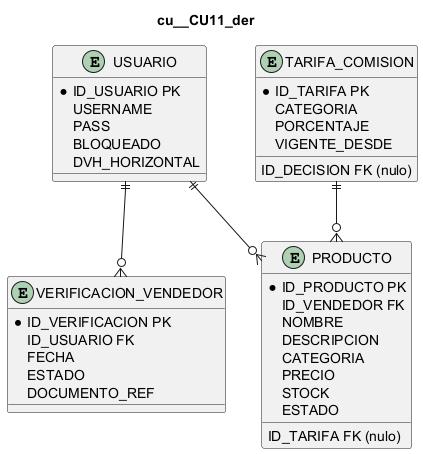

The diagram above was rendered by PlantUML. Its source (embedded in the PNG):
@startuml
title cu__CU11_der
entity "USUARIO" as USUARIO {
  *ID_USUARIO PK
  USERNAME
  PASS
  BLOQUEADO
  DVH_HORIZONTAL
}
entity "VERIFICACION_VENDEDOR" as VERIFICACION {
  *ID_VERIFICACION PK
  ID_USUARIO FK
  FECHA
  ESTADO
  DOCUMENTO_REF
}
entity "PRODUCTO" as PRODUCTO {
  *ID_PRODUCTO PK
  ID_VENDEDOR FK
  ID_TARIFA FK (nulo)
  NOMBRE
  DESCRIPCION
  CATEGORIA
  PRECIO
  STOCK
  ESTADO
}
entity "TARIFA_COMISION" as TARIFA {
  *ID_TARIFA PK
  ID_DECISION FK (nulo)
  CATEGORIA
  PORCENTAJE
  VIGENTE_DESDE
}
USUARIO ||--o{ VERIFICACION
USUARIO ||--o{ PRODUCTO
TARIFA ||--o{ PRODUCTO
@enduml